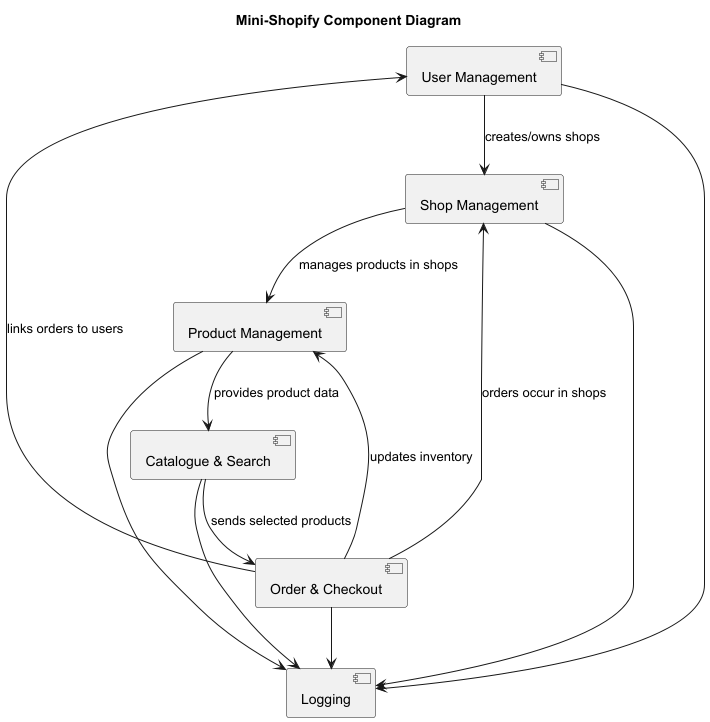

The diagram above was rendered by PlantUML. Its source (embedded in the PNG):
@startuml
title Mini-Shopify Component Diagram

' Subsystems as components
component "User Management" as UM
component "Shop Management" as SM
component "Product Management" as PM
component "Catalogue & Search" as CS
component "Order & Checkout" as OC
component "Logging" as LG

' Dependencies (who uses who)
UM --> SM : creates/owns shops
SM --> PM : manages products in shops
PM --> CS : provides product data
CS --> OC : sends selected products
OC --> PM : updates inventory
OC --> UM : links orders to users
OC --> SM : orders occur in shops

' Cross-cutting logging
UM --> LG
SM --> LG
PM --> LG
CS --> LG
OC --> LG

@enduml